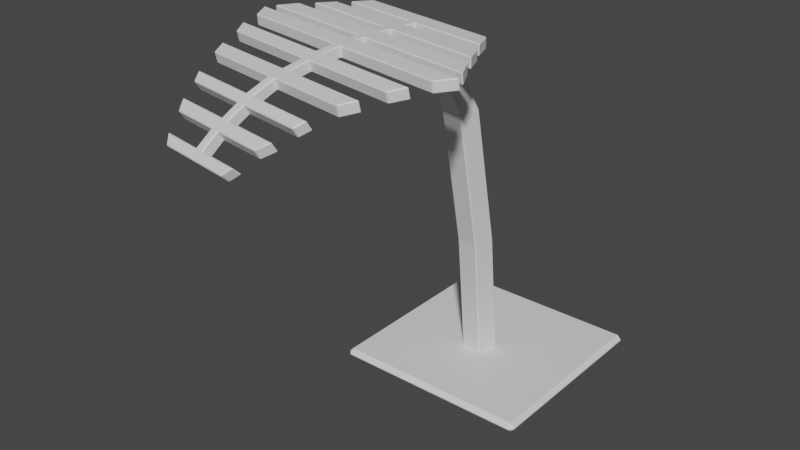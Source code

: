 # Source: monstera_grow.blend  (saved by Blender 3.4.6; exported with 4.5.12 LTS)
import bpy
from mathutils import Matrix  # noqa: F401  (used for matrix-valued properties, if any)

bpy.ops.wm.read_factory_settings(use_empty=True)
scene = bpy.context.scene
scene.name = 'Scene'

# ---- collections
col_collection = bpy.data.collections.new('Collection'); scene.collection.children.link(col_collection)

# ---- materials (node trees are filled in below, after node groups)
mat_monstera = bpy.data.materials.new('Monstera')
mat_monstera.use_transparent_shadow = False
mat_monstera.diffuse_color = (0.07015, 0.8, 0.03364, 1.0)

# ---- material node trees
mat_monstera.use_nodes = True; mat_monstera.node_tree.nodes.clear()
_N = mat_monstera.node_tree.nodes; _L = mat_monstera.node_tree.links
n0 = _N.new('ShaderNodeBsdfPrincipled'); n0.name = 'Principled BSDF'; n0.location = (10, 300)
n0.distribution = 'GGX'
n0.subsurface_method = 'RANDOM_WALK_SKIN'
n0.inputs[3].default_value = 1.45
n0.inputs[27].default_value = (0.0, 0.0, 0.0, 1.0)
n0.inputs[28].default_value = 1.0
n1 = _N.new('ShaderNodeOutputMaterial'); n1.name = 'Material Output'; n1.location = (300, 300)
_L.new(n0.outputs[0], n1.inputs[0])
n1.is_active_output = True

# ---- world
world_world = bpy.data.worlds.new('World'); scene.world = world_world
world_world.use_nodes = True; world_world.node_tree.nodes.clear()
_N = world_world.node_tree.nodes; _L = world_world.node_tree.links
n0 = _N.new('ShaderNodeOutputWorld'); n0.name = 'World Output'; n0.location = (300, 300)
n1 = _N.new('ShaderNodeBackground'); n1.name = 'Background'; n1.location = (10, 300)
n1.inputs[0].default_value = (0.05088, 0.05088, 0.05088, 1.0)
_L.new(n1.outputs[0], n0.inputs[0])
n0.is_active_output = True
world_world.color = (0.05088, 0.05088, 0.05088)
world_world.use_sun_shadow = False
world_world.sun_shadow_jitter_overblur = 0.0

# ---- meshes
me_cube_001 = bpy.data.meshes.new('Cube.001')
me_cube_001.from_pydata([(-0.1178, -0.1178, -0.005599), (-0.1178, -0.1178, 0.005599), (-0.1178, 0.1178, -0.005599), (-0.1178, 0.1178, 0.005599), (0.1178, -0.1178, -0.005599), (0.1178, -0.1178, 0.005599), (0.1178, 0.1178, -0.005599), (0.1178, 0.1178, 0.005599)], [], [(0, 1, 3, 2), (2, 3, 7, 6), (6, 7, 5, 4), (4, 5, 1, 0), (2, 6, 4, 0), (7, 3, 1, 5)])
_uv = me_cube_001.uv_layers.new(name='UVMap')
_uv.uv.foreach_set('vector', [0.375, 0.0, 0.625, 0.0, 0.625, 0.25, 0.375, 0.25, 0.375, 0.25, 0.625, 0.25, 0.625, 0.5, 0.375, 0.5, 0.375, 0.5, 0.625, 0.5, 0.625, 0.75, 0.375, 0.75, 0.375, 0.75, 0.625, 0.75, 0.625, 1.0, 0.375, 1.0, 0.125, 0.5, 0.375, 0.5, 0.375, 0.75, 0.125, 0.75, 0.625, 0.5, 0.875, 0.5, 0.875, 0.75, 0.625, 0.75])
me_cube_001.materials.append(mat_monstera)
me_cube_001.update()
me_cube_003 = bpy.data.meshes.new('Cube.003')
me_cube_003.from_pydata([(0.008127, -0.02355, -0.01626), (-0.006467, -0.1208, 0.4119), (-0.01899, -0.01948, -0.01626), (-0.03358, -0.1168, 0.4119), (0.01219, 0.003561, -0.01626), (-0.002399, -0.09371, 0.4119), (-0.01492, 0.007629, -0.01626), (-0.02951, -0.08964, 0.4119), (0.005936, -0.03816, 0.1517), (0.001638, -0.0668, 0.315), (-0.02547, -0.06274, 0.315), (-0.02118, -0.03409, 0.1517), (-0.02141, -0.03562, 0.315), (-0.01711, -0.006975, 0.1517), (0.005706, -0.03969, 0.315), (0.01, -0.01104, 0.1517), (-0.0171, -0.1185, 0.4095), (-0.1064, -0.359, 0.3482), (-0.02789, -0.1168, 0.4095), (-0.09973, -0.08387, 0.4217), (-0.02249, -0.1176, 0.4095), (-0.01986, -0.3732, 0.3482), (0.0696, -0.1327, 0.4095), (0.06147, -0.1103, 0.4217), (-0.1146, -0.1026, 0.4095), (-0.01913, -0.09706, 0.4217), (-0.02207, -0.1489, 0.4095), (-0.06315, -0.3661, 0.3482), (-0.1357, -0.2907, 0.3935), (-0.03285, -0.1471, 0.4095), (-0.02746, -0.148, 0.4095), (0.08526, -0.1664, 0.4095), (-0.1402, -0.1295, 0.4095), (-0.02707, -0.1797, 0.4083), (-0.05734, -0.3305, 0.3772), (-0.05304, -0.3043, 0.3935), (-0.1758, -0.1656, 0.4196), (-0.1266, -0.3192, 0.3772), (-0.04655, -0.2646, 0.4074), (-0.04051, -0.2277, 0.4155), (0.01197, -0.3419, 0.3772), (-0.03792, -0.1779, 0.4083), (-0.1679, -0.1566, 0.4083), (-0.0325, -0.1788, 0.4083), (0.1075, -0.212, 0.4196), (0.02959, -0.3178, 0.3935), (0.05574, -0.2814, 0.4074), (0.08145, -0.2477, 0.4155), (0.1029, -0.2009, 0.4083), (-0.03414, -0.1888, 0.4196), (-0.03219, -0.2075, 0.4057), (-0.04196, -0.2059, 0.4057), (-0.03707, -0.2067, 0.4057), (-0.1654, -0.1857, 0.4057), (0.09123, -0.2277, 0.4057), (-0.03775, -0.2415, 0.4001), (-0.1625, -0.2078, 0.4155), (-0.1488, -0.2479, 0.4074), (-0.04752, -0.2399, 0.4001), (-0.1538, -0.2225, 0.4001), (-0.1507, -0.1402, 0.4217), (-0.1252, -0.112, 0.4217), (0.06848, -0.2589, 0.4001), (-0.04264, -0.2407, 0.4001), (0.07667, -0.1451, 0.4217), (0.09186, -0.1799, 0.4217), (-0.02428, -0.1285, 0.4217), (-0.02943, -0.16, 0.4217), (-0.04387, -0.2789, 0.3919), (-0.05365, -0.2773, 0.3919), (-0.1409, -0.2631, 0.3919), (-0.06828, -0.3652, 0.3482), (-0.02426, -0.09622, 0.4217), (0.04337, -0.2932, 0.3919), (-0.04876, -0.2781, 0.3919), (-0.04854, -0.309, 0.3768), (-0.0588, -0.3073, 0.3768), (-0.05367, -0.3082, 0.3768), (-0.1294, -0.2958, 0.3768), (-0.03927, -0.188, 0.4196), (-0.04564, -0.2269, 0.4155), (-0.05168, -0.2638, 0.4074), (-0.05816, -0.3034, 0.3935), (-0.06247, -0.3297, 0.3772), (0.02208, -0.3205, 0.3768), (-0.05536, -0.3507, 0.3476), (-0.02941, -0.1277, 0.4217), (-0.03456, -0.1592, 0.4217), (-0.014, -0.0979, 0.4217), (-0.06562, -0.349, 0.3476), (-0.1119, -0.3414, 0.3476), (-0.05802, -0.3669, 0.3482), (-0.02901, -0.1897, 0.4196), (-0.05221, -0.3314, 0.3772), (-0.04791, -0.3051, 0.3935), (-0.04142, -0.2655, 0.4074), (-0.03538, -0.2286, 0.4155), (-0.06049, -0.3498, 0.3476), (-0.009078, -0.3582, 0.3476), (-0.05308, -0.3367, 0.3596), (-0.06334, -0.3351, 0.3596), (-0.05821, -0.3359, 0.3596), (0.001273, -0.3456, 0.3596), (-0.1177, -0.3262, 0.3596), (-0.01915, -0.1294, 0.4217), (-0.0243, -0.1608, 0.4217), (-0.1187, -0.3324, 0.37), (-0.0243, -0.1608, 0.4095), (0.0002441, -0.3519, 0.37), (-0.05924, -0.3422, 0.37), (-0.01915, -0.1294, 0.4095), (-0.03496, -0.226, 0.4035), (-0.06437, -0.3413, 0.37), (-0.041, -0.2629, 0.3954), (-0.05411, -0.343, 0.37), (-0.04688, -0.2988, 0.3831), (-0.05118, -0.3251, 0.3668), (-0.0105, -0.3669, 0.3561), (-0.06191, -0.3585, 0.3561), (-0.02884, -0.1886, 0.4075), (-0.1133, -0.3501, 0.3561), (-0.0566, -0.3582, 0.3397), (-0.06704, -0.3577, 0.3561), (-0.014, -0.0979, 0.4095), (-0.05678, -0.3593, 0.3561), (-0.03456, -0.1592, 0.4095), (-0.02941, -0.1277, 0.4095), (0.02105, -0.3268, 0.3872), (-0.1304, -0.302, 0.3872), (-0.06144, -0.3234, 0.3668), (-0.0547, -0.3144, 0.3872), (-0.05714, -0.2971, 0.3831), (-0.05126, -0.2612, 0.3954), (-0.05983, -0.3136, 0.3872), (-0.04522, -0.2243, 0.4035), (-0.04957, -0.3153, 0.3872), (-0.04918, -0.2807, 0.4038), (-0.03909, -0.1869, 0.4075), (-0.02426, -0.09622, 0.4095), (0.04295, -0.2958, 0.4038), (-0.06686, -0.3565, 0.3397), (-0.1413, -0.2656, 0.4038), (-0.02943, -0.16, 0.4095), (-0.05406, -0.2799, 0.4038), (-0.02428, -0.1285, 0.4095), (-0.04429, -0.2815, 0.4038), (0.09186, -0.1799, 0.4095), (0.07667, -0.1451, 0.4095), (-0.04306, -0.2433, 0.4121), (0.06806, -0.2615, 0.4121), (-0.1252, -0.112, 0.4095), (-0.1542, -0.2251, 0.4121), (-0.04794, -0.2425, 0.4121), (-0.1507, -0.1402, 0.4095), (-0.03817, -0.2441, 0.4121), (-0.1484, -0.2453, 0.3954), (0.09105, -0.2288, 0.4179), (-0.1655, -0.1868, 0.4179), (-0.162, -0.2052, 0.4035), (-0.03396, -0.1877, 0.4075), (-0.03725, -0.2078, 0.4179), (0.08187, -0.2451, 0.4035), (-0.04214, -0.207, 0.4179), (0.05616, -0.2788, 0.3954), (0.03062, -0.3115, 0.3831), (-0.03236, -0.2086, 0.4179), (0.1077, -0.2109, 0.4075), (0.1027, -0.202, 0.4204), (-0.03267, -0.1798, 0.4204), (0.013, -0.3356, 0.3668), (-0.168, -0.1577, 0.4204), (-0.04009, -0.2252, 0.4035), (-0.04613, -0.2621, 0.3954), (-0.0381, -0.179, 0.4204), (-0.1256, -0.3129, 0.3668), (-0.02725, -0.1807, 0.4204), (-0.1756, -0.1646, 0.4075), (-0.1402, -0.1295, 0.4217), (-0.05201, -0.298, 0.3831), (0.08526, -0.1664, 0.4217), (-0.02746, -0.148, 0.4217), (-0.05631, -0.3243, 0.3668), (-0.03285, -0.1471, 0.4217), (-0.1346, -0.2845, 0.3831), (-0.02207, -0.1489, 0.4217), (-0.06173, -0.3574, 0.3397), (-0.1146, -0.1026, 0.4217), (-0.01913, -0.09706, 0.4095), (0.06147, -0.1103, 0.4095), (0.0696, -0.1327, 0.4217), (-0.02249, -0.1176, 0.4217), (-0.01844, -0.3645, 0.3397), (-0.02789, -0.1168, 0.4217), (-0.09973, -0.08387, 0.4095), (-0.0171, -0.1185, 0.4217), (-0.105, -0.3503, 0.3397)], [], [(9, 1, 3, 10), (10, 3, 7, 12), (12, 7, 5, 14), (14, 5, 1, 9), (2, 6, 4, 0), (7, 3, 1, 5), (4, 15, 8, 0), (15, 14, 9, 8), (6, 13, 15, 4), (13, 12, 14, 15), (2, 11, 13, 6), (11, 10, 12, 13), (0, 8, 11, 2), (8, 9, 10, 11), (70, 69, 132, 155), (129, 181, 77, 76), (115, 75, 84, 164), (126, 29, 30, 144), (181, 101, 99, 116), (143, 81, 38, 136), (159, 52, 50, 119), (131, 178, 74, 69), (110, 26, 31, 147), (124, 117, 21, 91), (162, 79, 49, 160), (85, 121, 191, 98), (133, 82, 35, 130), (152, 80, 39, 148), (105, 67, 180, 184), (142, 30, 29, 125), (103, 100, 129, 174), (116, 99, 102, 169), (112, 83, 34, 109), (107, 33, 48, 146), (195, 140, 89, 90), (113, 68, 73, 163), (78, 76, 131, 183), (112, 109, 118, 122), (93, 34, 130, 135), (106, 37, 83, 112), (151, 56, 80, 152), (128, 28, 82, 133), (157, 36, 79, 162), (119, 33, 43, 159), (150, 32, 29, 126), (141, 57, 81, 143), (119, 50, 54, 166), (51, 52, 159, 137), (58, 63, 171, 134), (97, 185, 121, 85), (118, 124, 91, 27), (134, 171, 52, 51), (100, 101, 181, 129), (95, 38, 148, 154), (153, 42, 41, 125), (34, 93, 114, 109), (172, 74, 68, 113), (96, 39, 160, 165), (93, 40, 108, 114), (53, 51, 137, 176), (159, 43, 41, 137), (111, 55, 62, 161), (71, 122, 118, 27), (17, 120, 122, 71), (125, 41, 43, 142), (35, 94, 135, 130), (178, 77, 75, 115), (59, 58, 134, 158), (76, 77, 178, 131), (94, 45, 127, 135), (38, 95, 145, 136), (140, 185, 97, 89), (95, 46, 139, 145), (116, 75, 77, 181), (107, 26, 30, 142), (39, 96, 154, 148), (111, 50, 52, 171), (69, 74, 172, 132), (100, 89, 97, 101), (96, 47, 149, 154), (49, 92, 165, 160), (92, 49, 168, 175), (92, 44, 156, 165), (113, 55, 63, 172), (171, 63, 55, 111), (67, 105, 175, 168), (82, 143, 136, 35), (60, 87, 173, 170), (66, 86, 192, 190), (114, 124, 118, 109), (83, 133, 130, 34), (104, 66, 190, 194), (87, 67, 168, 173), (105, 65, 167, 175), (80, 162, 160, 39), (66, 104, 184, 180), (67, 87, 182, 180), (61, 86, 182, 177), (104, 64, 179, 184), (86, 66, 180, 182), (49, 79, 173, 168), (81, 152, 148, 38), (94, 35, 136, 145), (99, 101, 97, 85), (25, 88, 194, 190), (142, 43, 33, 107), (19, 72, 192, 186), (88, 23, 189, 194), (72, 25, 190, 192), (144, 20, 18, 126), (110, 16, 20, 144), (144, 30, 26, 110), (132, 172, 63, 58), (115, 68, 74, 178), (187, 20, 16, 123), (193, 24, 18, 138), (123, 16, 22, 188), (138, 18, 20, 187), (17, 71, 140, 195), (124, 114, 99, 85), (44, 92, 119, 166), (182, 87, 125, 29), (91, 21, 191, 121), (156, 44, 166, 54), (25, 72, 138, 187), (175, 167, 48, 33), (139, 46, 163, 73), (40, 93, 116, 169), (45, 94, 115, 164), (173, 79, 137, 41), (27, 91, 121, 185), (179, 64, 147, 31), (86, 61, 150, 126), (122, 120, 90, 89), (104, 194, 16, 110), (87, 60, 153, 125), (141, 143, 69, 70), (192, 86, 126, 18), (46, 95, 113, 163), (28, 128, 78, 183), (143, 82, 131, 69), (47, 96, 111, 161), (157, 162, 51, 53), (80, 56, 158, 134), (108, 40, 169, 102), (152, 81, 132, 58), (92, 175, 33, 119), (145, 139, 73, 68), (117, 124, 85, 98), (177, 182, 29, 32), (105, 184, 26, 107), (184, 179, 31, 26), (81, 57, 155, 132), (165, 156, 54, 50), (64, 104, 110, 147), (82, 28, 183, 131), (127, 45, 164, 84), (65, 105, 107, 146), (83, 37, 174, 129), (36, 157, 53, 176), (96, 165, 50, 111), (56, 151, 59, 158), (19, 186, 24, 193), (106, 112, 100, 103), (133, 83, 129, 76), (71, 27, 185, 140), (167, 65, 146, 48), (72, 19, 193, 138), (149, 47, 161, 62), (128, 133, 76, 78), (21, 117, 98, 191), (114, 108, 102, 99), (189, 23, 188, 22), (37, 106, 103, 174), (112, 122, 89, 100), (151, 152, 58, 59), (162, 80, 134, 51), (170, 173, 41, 42), (120, 17, 195, 90), (23, 88, 123, 188), (93, 135, 75, 116), (95, 154, 55, 113), (79, 36, 176, 137), (57, 141, 70, 155), (186, 192, 18, 24), (94, 145, 68, 115), (88, 25, 187, 123), (135, 127, 84, 75), (60, 170, 42, 153), (194, 189, 22, 16), (154, 149, 62, 55), (61, 177, 32, 150)])
_uv = me_cube_003.uv_layers.new(name='UVMap')
_uv.uv.foreach_set('vector', [0.5417, 0.0, 0.625, 0.0, 0.625, 0.25, 0.5417, 0.25, 0.5417, 0.25, 0.625, 0.25, 0.625, 0.5, 0.5417, 0.5, 0.5417, 0.5, 0.625, 0.5, 0.625, 0.75, 0.5417, 0.75, 0.5417, 0.75, 0.625, 0.75, 0.625, 1.0, 0.5417, 1.0, 0.125, 0.5, 0.375, 0.5, 0.375, 0.75, 0.125, 0.75, 0.625, 0.5, 0.875, 0.5, 0.875, 0.75, 0.625, 0.75, 0.375, 0.75, 0.4583, 0.75, 0.4583, 1.0, 0.375, 1.0, 0.4583, 0.75, 0.5417, 0.75, 0.5417, 1.0, 0.4583, 1.0, 0.375, 0.5, 0.4583, 0.5, 0.4583, 0.75, 0.375, 0.75, 0.4583, 0.5, 0.5417, 0.5, 0.5417, 0.75, 0.4583, 0.75, 0.375, 0.25, 0.4583, 0.25, 0.4583, 0.5, 0.375, 0.5, 0.4583, 0.25, 0.5417, 0.25, 0.5417, 0.5, 0.4583, 0.5, 0.375, 0.0, 0.4583, 0.0, 0.4583, 0.25, 0.375, 0.25, 0.4583, 0.0, 0.5417, 0.0, 0.5417, 0.25, 0.4583, 0.25, 0.875, 0.6595, 0.8125, 0.6595, 0.8125, 0.65, 0.875, 0.65, 0.8125, 0.7167, 0.75, 0.7167, 0.75, 0.6886, 0.8125, 0.6886, 0.6875, 0.6833, 0.6875, 0.6886, 0.625, 0.6886, 0.625, 0.6833, 0.8125, 0.5278, 0.8125, 0.5363, 0.75, 0.5363, 0.75, 0.5278, 0.75, 0.7167, 0.75, 0.7225, 0.6875, 0.7225, 0.6875, 0.7167, 0.8125, 0.6595, 0.8125, 0.65, 0.75, 0.65, 0.75, 0.6595, 0.75, 0.5833, 0.75, 0.5951, 0.6875, 0.5951, 0.6875, 0.5833, 0.8125, 0.6833, 0.75, 0.6833, 0.75, 0.6595, 0.8125, 0.6595, 0.6875, 0.5278, 0.6875, 0.5363, 0.625, 0.5363, 0.625, 0.5278, 0.6875, 0.7442, 0.625, 0.7442, 0.625, 0.75, 0.6875, 0.75, 0.8125, 0.5951, 0.8125, 0.5833, 0.75, 0.5833, 0.75, 0.5951, 0.6875, 0.7442, 0.6875, 0.75, 0.625, 0.75, 0.625, 0.7442, 0.8125, 0.6886, 0.8125, 0.6833, 0.75, 0.6833, 0.75, 0.6886, 0.8125, 0.6257, 0.8125, 0.6167, 0.75, 0.6167, 0.75, 0.6257, 0.6875, 0.5556, 0.75, 0.5556, 0.75, 0.5363, 0.6875, 0.5363, 0.75, 0.5556, 0.75, 0.5363, 0.8125, 0.5363, 0.8125, 0.5556, 0.875, 0.7225, 0.8125, 0.7225, 0.8125, 0.7167, 0.875, 0.7167, 0.6875, 0.7167, 0.6875, 0.7225, 0.625, 0.7225, 0.625, 0.7167, 0.8125, 0.7225, 0.8125, 0.7167, 0.75, 0.7167, 0.75, 0.7225, 0.6875, 0.5556, 0.6875, 0.5646, 0.625, 0.5646, 0.625, 0.5556, 0.875, 0.75, 0.8125, 0.75, 0.8125, 0.7442, 0.875, 0.7442, 0.6875, 0.65, 0.6875, 0.6595, 0.625, 0.6595, 0.625, 0.65, 0.875, 0.6886, 0.8125, 0.6886, 0.8125, 0.6833, 0.875, 0.6833, 0.8125, 0.7225, 0.75, 0.7225, 0.75, 0.7442, 0.8125, 0.7442, 0.6875, 0.7167, 0.75, 0.7167, 0.75, 0.6886, 0.6875, 0.6886, 0.875, 0.7225, 0.875, 0.7167, 0.8125, 0.7167, 0.8125, 0.7225, 0.875, 0.6257, 0.875, 0.6167, 0.8125, 0.6167, 0.8125, 0.6257, 0.875, 0.6886, 0.875, 0.6833, 0.8125, 0.6833, 0.8125, 0.6886, 0.875, 0.5951, 0.875, 0.5833, 0.8125, 0.5833, 0.8125, 0.5951, 0.6875, 0.5833, 0.6875, 0.5646, 0.75, 0.5646, 0.75, 0.5833, 0.875, 0.5278, 0.875, 0.5363, 0.8125, 0.5363, 0.8125, 0.5278, 0.875, 0.6595, 0.875, 0.65, 0.8125, 0.65, 0.8125, 0.6595, 0.6875, 0.5833, 0.6875, 0.5951, 0.625, 0.5951, 0.625, 0.5833, 0.8125, 0.5951, 0.75, 0.5951, 0.75, 0.5833, 0.8125, 0.5833, 0.8125, 0.6257, 0.75, 0.6257, 0.75, 0.6167, 0.8125, 0.6167, 0.75, 0.7442, 0.75, 0.75, 0.6875, 0.75, 0.6875, 0.7442, 0.75, 0.7442, 0.6875, 0.7442, 0.6875, 0.75, 0.75, 0.75, 0.8125, 0.6167, 0.75, 0.6167, 0.75, 0.5951, 0.8125, 0.5951, 0.8125, 0.7225, 0.75, 0.7225, 0.75, 0.7167, 0.8125, 0.7167, 0.6875, 0.65, 0.75, 0.65, 0.75, 0.6257, 0.6875, 0.6257, 0.875, 0.5556, 0.875, 0.5646, 0.8125, 0.5646, 0.8125, 0.5556, 0.75, 0.7167, 0.6875, 0.7167, 0.6875, 0.7225, 0.75, 0.7225, 0.75, 0.65, 0.75, 0.6595, 0.6875, 0.6595, 0.6875, 0.65, 0.6875, 0.6167, 0.75, 0.6167, 0.75, 0.5951, 0.6875, 0.5951, 0.6875, 0.7167, 0.625, 0.7167, 0.625, 0.7225, 0.6875, 0.7225, 0.875, 0.5951, 0.8125, 0.5951, 0.8125, 0.5833, 0.875, 0.5833, 0.75, 0.5833, 0.75, 0.5646, 0.8125, 0.5646, 0.8125, 0.5833, 0.6875, 0.6167, 0.6875, 0.6257, 0.625, 0.6257, 0.625, 0.6167, 0.8125, 0.75, 0.8125, 0.7442, 0.75, 0.7442, 0.75, 0.75, 0.875, 0.75, 0.875, 0.7442, 0.8125, 0.7442, 0.8125, 0.75, 0.8125, 0.5556, 0.8125, 0.5646, 0.75, 0.5646, 0.75, 0.5556, 0.75, 0.6833, 0.6875, 0.6833, 0.6875, 0.6886, 0.75, 0.6886, 0.75, 0.6833, 0.75, 0.6886, 0.6875, 0.6886, 0.6875, 0.6833, 0.875, 0.6257, 0.8125, 0.6257, 0.8125, 0.6167, 0.875, 0.6167, 0.8125, 0.6886, 0.75, 0.6886, 0.75, 0.6833, 0.8125, 0.6833, 0.6875, 0.6833, 0.625, 0.6833, 0.625, 0.6886, 0.6875, 0.6886, 0.75, 0.65, 0.6875, 0.65, 0.6875, 0.6595, 0.75, 0.6595, 0.8125, 0.75, 0.75, 0.75, 0.75, 0.7442, 0.8125, 0.7442, 0.6875, 0.65, 0.625, 0.65, 0.625, 0.6595, 0.6875, 0.6595, 0.6875, 0.7167, 0.6875, 0.6886, 0.75, 0.6886, 0.75, 0.7167, 0.6875, 0.5556, 0.6875, 0.5363, 0.75, 0.5363, 0.75, 0.5556, 0.75, 0.6167, 0.6875, 0.6167, 0.6875, 0.6257, 0.75, 0.6257, 0.6875, 0.6167, 0.6875, 0.5951, 0.75, 0.5951, 0.75, 0.6167, 0.8125, 0.6595, 0.75, 0.6595, 0.75, 0.65, 0.8125, 0.65, 0.8125, 0.7225, 0.8125, 0.7442, 0.75, 0.7442, 0.75, 0.7225, 0.6875, 0.6167, 0.625, 0.6167, 0.625, 0.6257, 0.6875, 0.6257, 0.75, 0.5833, 0.6875, 0.5833, 0.6875, 0.5951, 0.75, 0.5951, 0.6875, 0.5833, 0.75, 0.5833, 0.75, 0.5646, 0.6875, 0.5646, 0.6875, 0.5833, 0.625, 0.5833, 0.625, 0.5951, 0.6875, 0.5951, 0.6875, 0.65, 0.6875, 0.6257, 0.75, 0.6257, 0.75, 0.65, 0.75, 0.6167, 0.75, 0.6257, 0.6875, 0.6257, 0.6875, 0.6167, 0.75, 0.5556, 0.6875, 0.5556, 0.6875, 0.5646, 0.75, 0.5646, 0.8125, 0.6833, 0.8125, 0.6595, 0.75, 0.6595, 0.75, 0.6833, 0.875, 0.5556, 0.8125, 0.5556, 0.8125, 0.5646, 0.875, 0.5646, 0.75, 0.5278, 0.8125, 0.5278, 0.8125, 0.5095, 0.75, 0.5095, 0.6875, 0.7225, 0.6875, 0.7442, 0.75, 0.7442, 0.75, 0.7225, 0.8125, 0.7167, 0.8125, 0.6886, 0.75, 0.6886, 0.75, 0.7167, 0.6875, 0.5278, 0.75, 0.5278, 0.75, 0.5095, 0.6875, 0.5095, 0.8125, 0.5556, 0.75, 0.5556, 0.75, 0.5646, 0.8125, 0.5646, 0.6875, 0.5556, 0.625, 0.5556, 0.625, 0.5646, 0.6875, 0.5646, 0.8125, 0.6167, 0.8125, 0.5951, 0.75, 0.5951, 0.75, 0.6167, 0.75, 0.5278, 0.6875, 0.5278, 0.6875, 0.5363, 0.75, 0.5363, 0.75, 0.5556, 0.8125, 0.5556, 0.8125, 0.5363, 0.75, 0.5363, 0.875, 0.5278, 0.8125, 0.5278, 0.8125, 0.5363, 0.875, 0.5363, 0.6875, 0.5278, 0.625, 0.5278, 0.625, 0.5363, 0.6875, 0.5363, 0.8125, 0.5278, 0.75, 0.5278, 0.75, 0.5363, 0.8125, 0.5363, 0.75, 0.5833, 0.8125, 0.5833, 0.8125, 0.5646, 0.75, 0.5646, 0.8125, 0.65, 0.8125, 0.6257, 0.75, 0.6257, 0.75, 0.65, 0.6875, 0.6833, 0.75, 0.6833, 0.75, 0.6595, 0.6875, 0.6595, 0.6875, 0.7225, 0.75, 0.7225, 0.75, 0.7442, 0.6875, 0.7442, 0.75, 0.5, 0.6875, 0.5, 0.6875, 0.5095, 0.75, 0.5095, 0.75, 0.5556, 0.75, 0.5646, 0.6875, 0.5646, 0.6875, 0.5556, 0.875, 0.5, 0.8125, 0.5, 0.8125, 0.5095, 0.875, 0.5095, 0.6875, 0.5, 0.625, 0.5, 0.625, 0.5095, 0.6875, 0.5095, 0.8125, 0.5, 0.75, 0.5, 0.75, 0.5095, 0.8125, 0.5095, 0.75, 0.5278, 0.75, 0.5095, 0.8125, 0.5095, 0.8125, 0.5278, 0.6875, 0.5278, 0.6875, 0.5095, 0.75, 0.5095, 0.75, 0.5278, 0.75, 0.5278, 0.75, 0.5363, 0.6875, 0.5363, 0.6875, 0.5278, 0.8125, 0.65, 0.75, 0.65, 0.75, 0.6257, 0.8125, 0.6257, 0.6875, 0.6833, 0.6875, 0.6595, 0.75, 0.6595, 0.75, 0.6833, 0.75, 0.5, 0.75, 0.5095, 0.6875, 0.5095, 0.6875, 0.5, 0.875, 0.5, 0.875, 0.5095, 0.8125, 0.5095, 0.8125, 0.5, 0.6875, 0.5, 0.6875, 0.5095, 0.625, 0.5095, 0.625, 0.5, 0.8125, 0.5, 0.8125, 0.5095, 0.75, 0.5095, 0.75, 0.5, 0.875, 0.75, 0.8125, 0.75, 0.8125, 0.75, 0.875, 0.75, 0.6875, 0.7442, 0.6875, 0.7225, 0.6875, 0.7225, 0.6875, 0.7442, 0.625, 0.5833, 0.6875, 0.5833, 0.6875, 0.5833, 0.625, 0.5833, 0.8125, 0.5363, 0.8125, 0.5556, 0.8125, 0.5556, 0.8125, 0.5363, 0.6875, 0.75, 0.625, 0.75, 0.625, 0.75, 0.6875, 0.75, 0.625, 0.5951, 0.625, 0.5833, 0.625, 0.5833, 0.625, 0.5951, 0.75, 0.5, 0.8125, 0.5, 0.8125, 0.5, 0.75, 0.5, 0.6875, 0.5646, 0.625, 0.5646, 0.625, 0.5646, 0.6875, 0.5646, 0.625, 0.6595, 0.625, 0.65, 0.625, 0.65, 0.625, 0.6595, 0.625, 0.7167, 0.6875, 0.7167, 0.6875, 0.7167, 0.625, 0.7167, 0.625, 0.6833, 0.6875, 0.6833, 0.6875, 0.6833, 0.625, 0.6833, 0.8125, 0.5646, 0.8125, 0.5833, 0.8125, 0.5833, 0.8125, 0.5646, 0.75, 0.75, 0.6875, 0.75, 0.6875, 0.75, 0.75, 0.75, 0.625, 0.5363, 0.625, 0.5278, 0.625, 0.5278, 0.625, 0.5363, 0.8125, 0.5278, 0.875, 0.5278, 0.875, 0.5278, 0.8125, 0.5278, 0.8125, 0.7442, 0.875, 0.7442, 0.875, 0.7442, 0.8125, 0.7442, 0.6875, 0.5278, 0.6875, 0.5095, 0.6875, 0.5095, 0.6875, 0.5278, 0.8125, 0.5556, 0.875, 0.5556, 0.875, 0.5556, 0.8125, 0.5556, 0.875, 0.6595, 0.8125, 0.6595, 0.8125, 0.6595, 0.875, 0.6595, 0.8125, 0.5095, 0.8125, 0.5278, 0.8125, 0.5278, 0.8125, 0.5095, 0.625, 0.65, 0.6875, 0.65, 0.6875, 0.65, 0.625, 0.65, 0.875, 0.6833, 0.875, 0.6886, 0.875, 0.6886, 0.875, 0.6833, 0.8125, 0.6595, 0.8125, 0.6833, 0.8125, 0.6833, 0.8125, 0.6595, 0.625, 0.6167, 0.6875, 0.6167, 0.6875, 0.6167, 0.625, 0.6167, 0.875, 0.5951, 0.8125, 0.5951, 0.8125, 0.5951, 0.875, 0.5951, 0.8125, 0.6167, 0.875, 0.6167, 0.875, 0.6167, 0.8125, 0.6167, 0.625, 0.7225, 0.625, 0.7167, 0.625, 0.7167, 0.625, 0.7225, 0.8125, 0.6257, 0.8125, 0.65, 0.8125, 0.65, 0.8125, 0.6257, 0.6875, 0.5833, 0.6875, 0.5646, 0.6875, 0.5646, 0.6875, 0.5833, 0.6875, 0.6595, 0.625, 0.6595, 0.625, 0.6595, 0.6875, 0.6595, 0.625, 0.7442, 0.6875, 0.7442, 0.6875, 0.7442, 0.625, 0.7442, 0.875, 0.5363, 0.8125, 0.5363, 0.8125, 0.5363, 0.875, 0.5363, 0.6875, 0.5556, 0.6875, 0.5363, 0.6875, 0.5363, 0.6875, 0.5556, 0.6875, 0.5363, 0.625, 0.5363, 0.625, 0.5363, 0.6875, 0.5363, 0.8125, 0.65, 0.875, 0.65, 0.875, 0.65, 0.8125, 0.65, 0.6875, 0.5951, 0.625, 0.5951, 0.625, 0.5951, 0.6875, 0.5951, 0.625, 0.5278, 0.6875, 0.5278, 0.6875, 0.5278, 0.625, 0.5278, 0.8125, 0.6833, 0.875, 0.6833, 0.875, 0.6833, 0.8125, 0.6833, 0.625, 0.6886, 0.625, 0.6833, 0.625, 0.6833, 0.625, 0.6886, 0.625, 0.5556, 0.6875, 0.5556, 0.6875, 0.5556, 0.625, 0.5556, 0.8125, 0.7167, 0.875, 0.7167, 0.875, 0.7167, 0.8125, 0.7167, 0.875, 0.5833, 0.875, 0.5951, 0.875, 0.5951, 0.875, 0.5833, 0.6875, 0.6167, 0.6875, 0.5951, 0.6875, 0.5951, 0.6875, 0.6167, 0.875, 0.6167, 0.875, 0.6257, 0.875, 0.6257, 0.875, 0.6167, 0.875, 0.5, 0.875, 0.5095, 0.875, 0.5095, 0.875, 0.5, 0.875, 0.7225, 0.8125, 0.7225, 0.8125, 0.7225, 0.875, 0.7225, 0.8125, 0.6886, 0.8125, 0.7167, 0.8125, 0.7167, 0.8125, 0.6886, 0.8125, 0.75, 0.75, 0.75, 0.75, 0.75, 0.8125, 0.75, 0.625, 0.5646, 0.625, 0.5556, 0.625, 0.5556, 0.625, 0.5646, 0.8125, 0.5, 0.875, 0.5, 0.875, 0.5, 0.8125, 0.5, 0.625, 0.6257, 0.625, 0.6167, 0.625, 0.6167, 0.625, 0.6257, 0.875, 0.6886, 0.8125, 0.6886, 0.8125, 0.6886, 0.875, 0.6886, 0.625, 0.75, 0.625, 0.7442, 0.625, 0.7442, 0.625, 0.75, 0.6875, 0.7225, 0.625, 0.7225, 0.625, 0.7225, 0.6875, 0.7225, 0.625, 0.5095, 0.625, 0.5, 0.625, 0.5, 0.625, 0.5095, 0.875, 0.7167, 0.875, 0.7225, 0.875, 0.7225, 0.875, 0.7167, 0.8125, 0.7225, 0.8125, 0.7442, 0.8125, 0.7442, 0.8125, 0.7225, 0.875, 0.6257, 0.8125, 0.6257, 0.8125, 0.6257, 0.875, 0.6257, 0.8125, 0.5951, 0.8125, 0.6167, 0.8125, 0.6167, 0.8125, 0.5951, 0.875, 0.5646, 0.8125, 0.5646, 0.8125, 0.5646, 0.875, 0.5646, 0.875, 0.7442, 0.875, 0.75, 0.875, 0.75, 0.875, 0.7442, 0.625, 0.5, 0.6875, 0.5, 0.6875, 0.5, 0.625, 0.5, 0.6875, 0.7167, 0.6875, 0.6886, 0.6875, 0.6886, 0.6875, 0.7167, 0.6875, 0.65, 0.6875, 0.6257, 0.6875, 0.6257, 0.6875, 0.65, 0.8125, 0.5833, 0.875, 0.5833, 0.875, 0.5833, 0.8125, 0.5833, 0.875, 0.65, 0.875, 0.6595, 0.875, 0.6595, 0.875, 0.65, 0.875, 0.5095, 0.8125, 0.5095, 0.8125, 0.5095, 0.875, 0.5095, 0.6875, 0.6833, 0.6875, 0.6595, 0.6875, 0.6595, 0.6875, 0.6833, 0.6875, 0.5, 0.75, 0.5, 0.75, 0.5, 0.6875, 0.5, 0.6875, 0.6886, 0.625, 0.6886, 0.625, 0.6886, 0.6875, 0.6886, 0.875, 0.5556, 0.875, 0.5646, 0.875, 0.5646, 0.875, 0.5556, 0.6875, 0.5095, 0.625, 0.5095, 0.625, 0.5095, 0.6875, 0.5095, 0.6875, 0.6257, 0.625, 0.6257, 0.625, 0.6257, 0.6875, 0.6257, 0.875, 0.5278, 0.875, 0.5363, 0.875, 0.5363, 0.875, 0.5278])
me_cube_003.materials.append(mat_monstera)
me_cube_003.update()

# ---- objects
ob_monsteraa = bpy.data.objects.new('MonsteraA', me_cube_001)
ob_monsteraa_002 = bpy.data.objects.new('MonsteraA.002', me_cube_003)

# ---- transforms, parenting, visibility, modifiers, constraints
ob_monsteraa.location = (0.0, 0.0, 0.0)
_m = ob_monsteraa.modifiers.new('Bevel', 'BEVEL')
_m.width = 0.005
_m.width_pct = 0.005
ob_monsteraa_002.location = (0.0, 0.0, 0.0)
_m = ob_monsteraa_002.modifiers.new('Bevel', 'BEVEL')
_m.width = 0.001
_m.width_pct = 0.001

# ---- collection membership
col_collection.objects.link(ob_monsteraa)
col_collection.objects.link(ob_monsteraa_002)

# ---- scene / render settings (as saved in the file)
scene.frame_start = 1; scene.frame_end = 250; scene.frame_set(1)
scene.render.engine = 'BLENDER_EEVEE_NEXT'
scene.cycles.sampling_pattern = 'TABULATED_SOBOL'
scene.cycles.use_light_tree = False
scene.view_settings.view_transform = 'Filmic'
bpy.context.view_layer.update()

# ---- added for rendering (the .blend has no active camera and no usable light): camera, sun
cam_auto = bpy.data.cameras.new('AutoCamera')
cam_auto.lens = 50.0
cam_auto.sensor_width = 36.0
cam_auto.clip_end = 1000.0
ob_auto_camera = bpy.data.objects.new('AutoCamera', cam_auto)
scene.collection.objects.link(ob_auto_camera)
ob_auto_camera.location = (0.637192, -0.926402, 0.735464)
ob_auto_camera.rotation_euler = (1.09748, -7.21219e-08, 0.694738)
scene.camera = ob_auto_camera
light_auto_sun = bpy.data.lights.new('AutoSun', 'SUN')
light_auto_sun.energy = 3.0
light_auto_sun.angle = 0.0523599
ob_auto_sun = bpy.data.objects.new('AutoSun', light_auto_sun)
scene.collection.objects.link(ob_auto_sun)
ob_auto_sun.rotation_euler = (0.872665, 0.174533, 0.523599)
bpy.context.view_layer.update()
